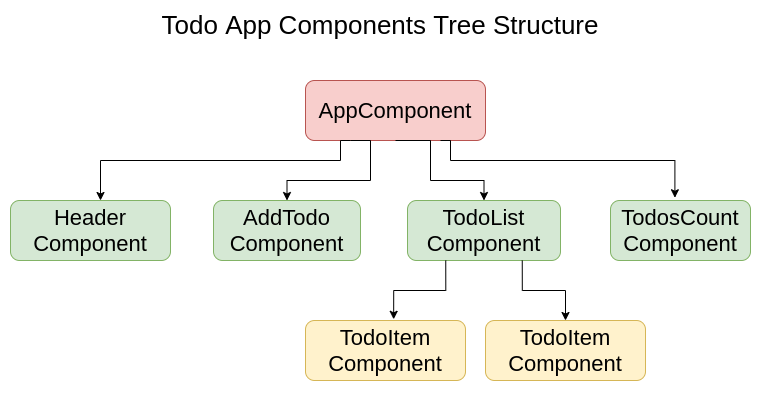

The diagram above was exported from draw.io. Its source (the exported page's mxGraphModel, read from the mxfile embedded in the PNG):
<mxGraphModel dx="944" dy="604" grid="1" gridSize="10" guides="1" tooltips="1" connect="1" arrows="1" fold="1" page="1" pageScale="1" pageWidth="850" pageHeight="1100" math="0" shadow="0">
  <root>
    <mxCell id="0" />
    <mxCell id="1" parent="0" />
    <mxCell id="zu4uytkQSac-qAuO9Yy5-16" value="" style="rounded=0;whiteSpace=wrap;html=1;strokeColor=none;" vertex="1" parent="1">
      <mxGeometry width="760" height="400" as="geometry" />
    </mxCell>
    <mxCell id="zu4uytkQSac-qAuO9Yy5-15" value="" style="group" vertex="1" connectable="0" parent="1">
      <mxGeometry x="10" y="80" width="740" height="300" as="geometry" />
    </mxCell>
    <mxCell id="zu4uytkQSac-qAuO9Yy5-1" value="&lt;font style=&quot;font-size: 22px&quot;&gt;AppComponent&lt;/font&gt;" style="rounded=1;whiteSpace=wrap;html=1;fillColor=#f8cecc;strokeColor=#b85450;" vertex="1" parent="zu4uytkQSac-qAuO9Yy5-15">
      <mxGeometry x="295" width="180" height="60" as="geometry" />
    </mxCell>
    <mxCell id="zu4uytkQSac-qAuO9Yy5-2" value="&lt;font style=&quot;font-size: 22px&quot;&gt;AddTodo&lt;br&gt;Component&lt;/font&gt;" style="rounded=1;whiteSpace=wrap;html=1;fillColor=#d5e8d4;strokeColor=#82b366;" vertex="1" parent="zu4uytkQSac-qAuO9Yy5-15">
      <mxGeometry x="203" y="120" width="147" height="60" as="geometry" />
    </mxCell>
    <mxCell id="zu4uytkQSac-qAuO9Yy5-10" style="edgeStyle=orthogonalEdgeStyle;rounded=0;orthogonalLoop=1;jettySize=auto;html=1;exitX=0.25;exitY=1;exitDx=0;exitDy=0;entryX=0.5;entryY=0;entryDx=0;entryDy=0;" edge="1" parent="zu4uytkQSac-qAuO9Yy5-15" source="zu4uytkQSac-qAuO9Yy5-1" target="zu4uytkQSac-qAuO9Yy5-2">
      <mxGeometry relative="1" as="geometry">
        <Array as="points">
          <mxPoint x="360" y="60" />
          <mxPoint x="360" y="100" />
          <mxPoint x="277" y="100" />
        </Array>
      </mxGeometry>
    </mxCell>
    <mxCell id="zu4uytkQSac-qAuO9Yy5-3" value="&lt;font style=&quot;font-size: 22px&quot;&gt;TodoList&lt;br&gt;Component&lt;/font&gt;" style="rounded=1;whiteSpace=wrap;html=1;fillColor=#d5e8d4;strokeColor=#82b366;" vertex="1" parent="zu4uytkQSac-qAuO9Yy5-15">
      <mxGeometry x="397" y="120" width="153" height="60" as="geometry" />
    </mxCell>
    <mxCell id="zu4uytkQSac-qAuO9Yy5-11" style="edgeStyle=orthogonalEdgeStyle;rounded=0;orthogonalLoop=1;jettySize=auto;html=1;exitX=0.5;exitY=1;exitDx=0;exitDy=0;entryX=0.5;entryY=0;entryDx=0;entryDy=0;" edge="1" parent="zu4uytkQSac-qAuO9Yy5-15" source="zu4uytkQSac-qAuO9Yy5-1" target="zu4uytkQSac-qAuO9Yy5-3">
      <mxGeometry relative="1" as="geometry">
        <Array as="points">
          <mxPoint x="420" y="60" />
          <mxPoint x="420" y="100" />
          <mxPoint x="474" y="100" />
        </Array>
      </mxGeometry>
    </mxCell>
    <mxCell id="zu4uytkQSac-qAuO9Yy5-4" value="&lt;font style=&quot;font-size: 22px&quot;&gt;Header&lt;br&gt;Component&lt;/font&gt;" style="rounded=1;whiteSpace=wrap;html=1;fillColor=#d5e8d4;strokeColor=#82b366;" vertex="1" parent="zu4uytkQSac-qAuO9Yy5-15">
      <mxGeometry y="120" width="160" height="60" as="geometry" />
    </mxCell>
    <mxCell id="zu4uytkQSac-qAuO9Yy5-9" style="edgeStyle=orthogonalEdgeStyle;rounded=0;orthogonalLoop=1;jettySize=auto;html=1;exitX=0.25;exitY=1;exitDx=0;exitDy=0;" edge="1" parent="zu4uytkQSac-qAuO9Yy5-15" source="zu4uytkQSac-qAuO9Yy5-1" target="zu4uytkQSac-qAuO9Yy5-4">
      <mxGeometry relative="1" as="geometry">
        <Array as="points">
          <mxPoint x="330" y="60" />
          <mxPoint x="330" y="80" />
          <mxPoint x="90" y="80" />
        </Array>
      </mxGeometry>
    </mxCell>
    <mxCell id="zu4uytkQSac-qAuO9Yy5-5" value="&lt;font style=&quot;font-size: 22px&quot;&gt;TodosCount&lt;br&gt;Component&lt;/font&gt;" style="rounded=1;whiteSpace=wrap;html=1;fillColor=#d5e8d4;strokeColor=#82b366;" vertex="1" parent="zu4uytkQSac-qAuO9Yy5-15">
      <mxGeometry x="600" y="120" width="140" height="60" as="geometry" />
    </mxCell>
    <mxCell id="zu4uytkQSac-qAuO9Yy5-12" style="edgeStyle=orthogonalEdgeStyle;rounded=0;orthogonalLoop=1;jettySize=auto;html=1;exitX=0.75;exitY=1;exitDx=0;exitDy=0;entryX=0.46;entryY=-0.046;entryDx=0;entryDy=0;entryPerimeter=0;" edge="1" parent="zu4uytkQSac-qAuO9Yy5-15" source="zu4uytkQSac-qAuO9Yy5-1" target="zu4uytkQSac-qAuO9Yy5-5">
      <mxGeometry relative="1" as="geometry">
        <Array as="points">
          <mxPoint x="440" y="60" />
          <mxPoint x="440" y="80" />
          <mxPoint x="664" y="80" />
        </Array>
      </mxGeometry>
    </mxCell>
    <mxCell id="zu4uytkQSac-qAuO9Yy5-6" value="&lt;font style=&quot;font-size: 22px&quot;&gt;TodoItem&lt;br&gt;Component&lt;/font&gt;" style="rounded=1;whiteSpace=wrap;html=1;fillColor=#fff2cc;strokeColor=#d6b656;" vertex="1" parent="zu4uytkQSac-qAuO9Yy5-15">
      <mxGeometry x="295" y="240" width="160" height="60" as="geometry" />
    </mxCell>
    <mxCell id="zu4uytkQSac-qAuO9Yy5-13" style="edgeStyle=orthogonalEdgeStyle;rounded=0;orthogonalLoop=1;jettySize=auto;html=1;exitX=0.25;exitY=1;exitDx=0;exitDy=0;entryX=0.551;entryY=-0.02;entryDx=0;entryDy=0;entryPerimeter=0;" edge="1" parent="zu4uytkQSac-qAuO9Yy5-15" source="zu4uytkQSac-qAuO9Yy5-3" target="zu4uytkQSac-qAuO9Yy5-6">
      <mxGeometry relative="1" as="geometry" />
    </mxCell>
    <mxCell id="zu4uytkQSac-qAuO9Yy5-7" value="&lt;font style=&quot;font-size: 22px&quot;&gt;TodoItem&lt;br&gt;Component&lt;/font&gt;" style="rounded=1;whiteSpace=wrap;html=1;fillColor=#fff2cc;strokeColor=#d6b656;" vertex="1" parent="zu4uytkQSac-qAuO9Yy5-15">
      <mxGeometry x="475" y="240" width="160" height="60" as="geometry" />
    </mxCell>
    <mxCell id="zu4uytkQSac-qAuO9Yy5-14" style="edgeStyle=orthogonalEdgeStyle;rounded=0;orthogonalLoop=1;jettySize=auto;html=1;exitX=0.75;exitY=1;exitDx=0;exitDy=0;" edge="1" parent="zu4uytkQSac-qAuO9Yy5-15" source="zu4uytkQSac-qAuO9Yy5-3" target="zu4uytkQSac-qAuO9Yy5-7">
      <mxGeometry relative="1" as="geometry" />
    </mxCell>
    <mxCell id="zu4uytkQSac-qAuO9Yy5-19" value="&lt;font style=&quot;font-size: 26px&quot;&gt;Todo App Components Tree Structure&lt;/font&gt;" style="text;html=1;strokeColor=none;fillColor=none;align=center;verticalAlign=middle;whiteSpace=wrap;rounded=0;" vertex="1" parent="1">
      <mxGeometry width="760" height="50" as="geometry" />
    </mxCell>
  </root>
</mxGraphModel>